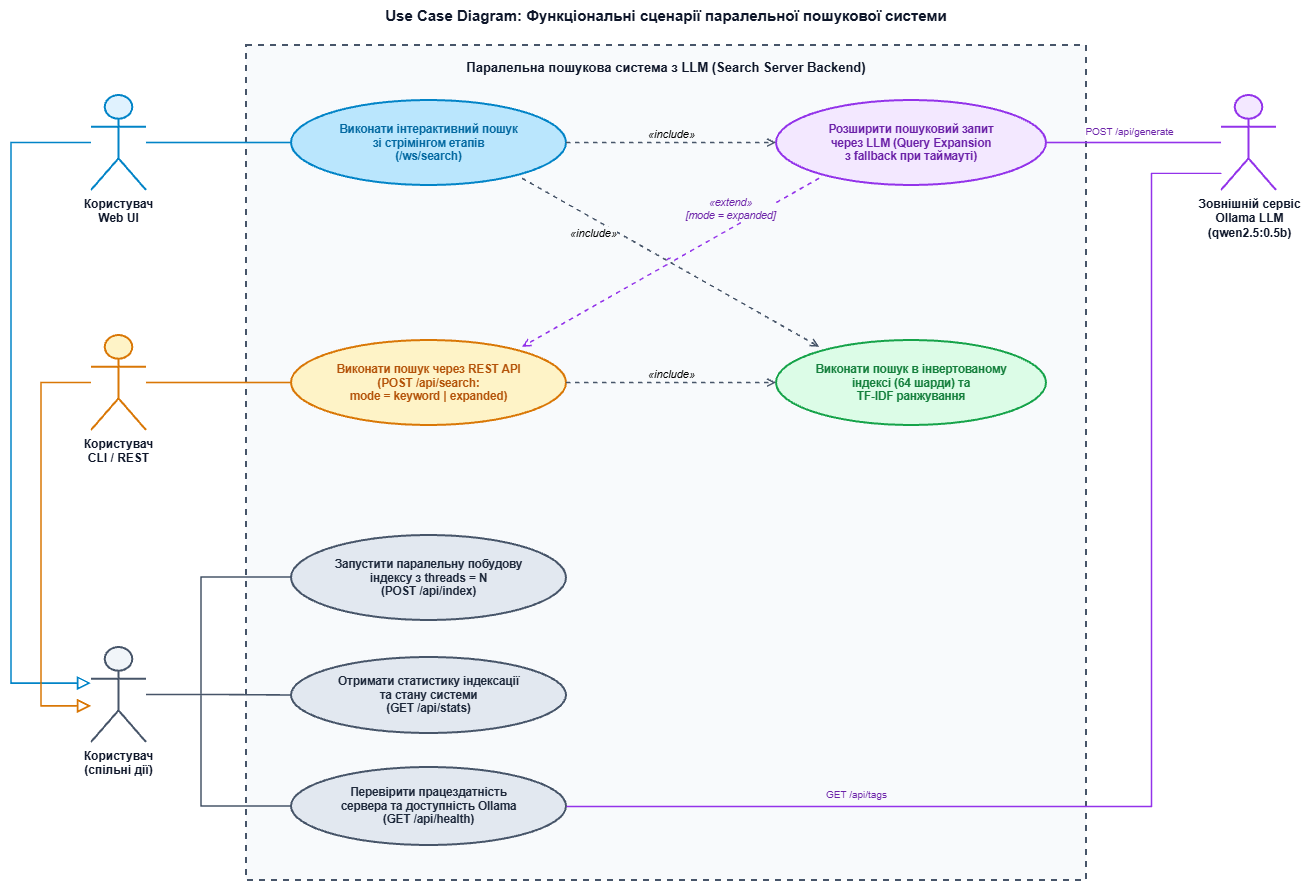

The diagram above was exported from draw.io. Its source (the exported page's mxGraphModel, read from the mxfile embedded in the PNG):
<mxGraphModel dx="1493" dy="764" grid="1" gridSize="10" guides="1" tooltips="1" connect="1" arrows="1" fold="1" page="1" pageScale="1" pageWidth="1400" pageHeight="930" math="0" shadow="0">
  <root>
    <mxCell id="0" />
    <mxCell id="1" parent="0" />
    <mxCell id="title" parent="1" style="text;html=1;strokeColor=none;fillColor=none;align=center;verticalAlign=middle;whiteSpace=wrap;rounded=0;fontSize=15;fontStyle=1;fontColor=#0f172a;" value="Use Case Diagram: Функціональні сценарії паралельної пошукової системи" vertex="1">
      <mxGeometry height="30" width="840" x="280" y="15" as="geometry" />
    </mxCell>
    <mxCell id="sys_box" parent="1" style="shape=rect;html=1;verticalAlign=top;fontStyle=1;whiteSpace=wrap;align=center;fillColor=#f8fafc;strokeColor=#475569;strokeWidth=2;dashed=1;fontSize=13;fontColor=#0f172a;arcSize=3;spacingTop=8;" value="Паралельна пошукова система з LLM (Search Server Backend)" vertex="1">
      <mxGeometry height="835" width="840" x="280" y="60" as="geometry" />
    </mxCell>
    <mxCell id="act_web_user" parent="1" style="shape=umlActor;verticalLabelPosition=bottom;verticalAlign=top;html=1;outlineConnect=0;fillColor=#e0f2fe;strokeColor=#0284c7;strokeWidth=2;fontStyle=1;fontSize=12;fontColor=#0f172a;" value="Користувач&lt;br&gt;Web UI" vertex="1">
      <mxGeometry height="95" width="55" x="125" y="110" as="geometry" />
    </mxCell>
    <mxCell id="act_cli_user" parent="1" style="shape=umlActor;verticalLabelPosition=bottom;verticalAlign=top;html=1;outlineConnect=0;fillColor=#fef3c7;strokeColor=#d97706;strokeWidth=2;fontStyle=1;fontSize=12;fontColor=#0f172a;" value="Користувач&lt;br&gt;CLI / REST" vertex="1">
      <mxGeometry height="95" width="55" x="125" y="350" as="geometry" />
    </mxCell>
    <mxCell id="act_base_user" parent="1" style="shape=umlActor;verticalLabelPosition=bottom;verticalAlign=top;html=1;outlineConnect=0;fillColor=#f1f5f9;strokeColor=#475569;strokeWidth=2;fontStyle=1;fontSize=12;fontColor=#0f172a;" value="Користувач&lt;br&gt;(спільні дії)" vertex="1">
      <mxGeometry height="95" width="55" x="125" y="662" as="geometry" />
    </mxCell>
    <mxCell id="act_ollama" parent="1" style="shape=umlActor;verticalLabelPosition=bottom;verticalAlign=top;html=1;outlineConnect=0;fillColor=#f3e8ff;strokeColor=#9333ea;strokeWidth=2;fontStyle=1;fontSize=12;fontColor=#0f172a;" value="Зовнішній сервіс&lt;br&gt;Ollama LLM&lt;br&gt;(qwen2.5:0.5b)" vertex="1">
      <mxGeometry height="95" width="55" x="1255" y="110" as="geometry" />
    </mxCell>
    <mxCell id="uc_ws_search" parent="1" style="ellipse;whiteSpace=wrap;html=1;fillColor=#bae6fd;strokeColor=#0284c7;strokeWidth=2;fontStyle=1;fontSize=11.5;fontColor=#0369a1;" value="Виконати інтерактивний пошук&lt;br&gt;зі стрімінгом етапів&lt;br&gt;(/ws/search)" vertex="1">
      <mxGeometry height="85" width="275" x="325" y="115" as="geometry" />
    </mxCell>
    <mxCell id="uc_rest_search" parent="1" style="ellipse;whiteSpace=wrap;html=1;fillColor=#fef3c7;strokeColor=#d97706;strokeWidth=2;fontStyle=1;fontSize=11.5;fontColor=#b45309;" value="Виконати пошук через REST API&lt;br&gt;(POST /api/search:&lt;br&gt;mode = keyword | expanded)" vertex="1">
      <mxGeometry height="85" width="275" x="325" y="355" as="geometry" />
    </mxCell>
    <mxCell id="uc_query_exp" parent="1" style="ellipse;whiteSpace=wrap;html=1;fillColor=#f3e8ff;strokeColor=#9333ea;strokeWidth=2;fontStyle=1;fontSize=11.5;fontColor=#6b21a8;" value="Розширити пошуковий запит&lt;br&gt;через LLM (Query Expansion&lt;br&gt;з fallback при таймауті)" vertex="1">
      <mxGeometry height="85" width="270" x="810" y="115" as="geometry" />
    </mxCell>
    <mxCell id="uc_index_search" parent="1" style="ellipse;whiteSpace=wrap;html=1;fillColor=#dcfce7;strokeColor=#16a34a;strokeWidth=2;fontStyle=1;fontSize=11.5;fontColor=#15803d;" value="Виконати пошук в інвертованому&lt;br&gt;індексі (64 шарди) та&lt;br&gt;TF-IDF ранжування" vertex="1">
      <mxGeometry height="85" width="270" x="810" y="355" as="geometry" />
    </mxCell>
    <mxCell id="uc_build_index" parent="1" style="ellipse;whiteSpace=wrap;html=1;fillColor=#e2e8f0;strokeColor=#475569;strokeWidth=2;fontStyle=1;fontSize=11.5;fontColor=#1e293b;" value="Запустити паралельну побудову&lt;br&gt;індексу з threads = N&lt;br&gt;(POST /api/index)" vertex="1">
      <mxGeometry height="85" width="275" x="325" y="550" as="geometry" />
    </mxCell>
    <mxCell id="uc_stats" parent="1" style="ellipse;whiteSpace=wrap;html=1;fillColor=#e2e8f0;strokeColor=#475569;strokeWidth=2;fontStyle=1;fontSize=11.5;fontColor=#1e293b;" value="Отримати статистику індексації&lt;br&gt;та стану системи&lt;br&gt;(GET /api/stats)" vertex="1">
      <mxGeometry height="76" width="275" x="325" y="672" as="geometry" />
    </mxCell>
    <mxCell id="uc_health" parent="1" style="ellipse;whiteSpace=wrap;html=1;fillColor=#e2e8f0;strokeColor=#475569;strokeWidth=2;fontStyle=1;fontSize=11.5;fontColor=#1e293b;" value="Перевірити працездатність&lt;br&gt;сервера та доступність Ollama&lt;br&gt;(GET /api/health)" vertex="1">
      <mxGeometry height="78" width="275" x="325" y="782" as="geometry" />
    </mxCell>
    <mxCell id="gen_web_base" edge="1" parent="1" source="act_web_user" style="edgeStyle=orthogonalEdgeStyle;rounded=0;html=1;endArrow=block;endFill=0;endSize=10;strokeColor=#0284c7;strokeWidth=1.6;exitX=0;exitY=0.5;exitDx=0;exitDy=0;exitPerimeter=0;entryX=0;entryY=0.38;entryDx=0;entryDy=0;entryPerimeter=0;" target="act_base_user">
      <mxGeometry relative="1" as="geometry">
        <Array as="points">
          <mxPoint x="45" y="158" />
          <mxPoint x="45" y="698" />
        </Array>
      </mxGeometry>
    </mxCell>
    <mxCell id="gen_cli_base" edge="1" parent="1" source="act_cli_user" style="edgeStyle=orthogonalEdgeStyle;rounded=0;html=1;endArrow=block;endFill=0;endSize=10;strokeColor=#d97706;strokeWidth=1.6;exitX=0;exitY=0.5;exitDx=0;exitDy=0;exitPerimeter=0;entryX=0;entryY=0.62;entryDx=0;entryDy=0;entryPerimeter=0;" target="act_base_user">
      <mxGeometry relative="1" as="geometry">
        <Array as="points">
          <mxPoint x="75" y="398" />
          <mxPoint x="75" y="721" />
        </Array>
      </mxGeometry>
    </mxCell>
    <mxCell id="rel_web_ws" edge="1" parent="1" source="act_web_user" style="edgeStyle=orthogonalEdgeStyle;rounded=0;html=1;endArrow=none;strokeColor=#0284c7;strokeWidth=1.6;" target="uc_ws_search">
      <mxGeometry relative="1" as="geometry" />
    </mxCell>
    <mxCell id="rel_cli_search" edge="1" parent="1" source="act_cli_user" style="edgeStyle=orthogonalEdgeStyle;rounded=0;html=1;endArrow=none;strokeColor=#d97706;strokeWidth=1.6;" target="uc_rest_search">
      <mxGeometry relative="1" as="geometry" />
    </mxCell>
    <mxCell id="rel_base_index" edge="1" parent="1" source="act_base_user" style="edgeStyle=orthogonalEdgeStyle;rounded=0;html=1;endArrow=none;strokeColor=#475569;strokeWidth=1.6;" target="uc_build_index">
      <mxGeometry relative="1" as="geometry">
        <Array as="points">
          <mxPoint x="235" y="710" />
          <mxPoint x="235" y="592" />
        </Array>
      </mxGeometry>
    </mxCell>
    <mxCell id="rel_base_stats" edge="1" parent="1" source="act_base_user" style="edgeStyle=orthogonalEdgeStyle;rounded=0;html=1;endArrow=none;strokeColor=#475569;strokeWidth=1.6;" target="uc_stats">
      <mxGeometry relative="1" as="geometry" />
    </mxCell>
    <mxCell id="rel_base_health" edge="1" parent="1" source="act_base_user" style="edgeStyle=orthogonalEdgeStyle;rounded=0;html=1;endArrow=none;strokeColor=#475569;strokeWidth=1.6;" target="uc_health">
      <mxGeometry relative="1" as="geometry">
        <Array as="points">
          <mxPoint x="235" y="710" />
          <mxPoint x="235" y="821" />
        </Array>
      </mxGeometry>
    </mxCell>
    <mxCell id="inc_ws_qe" edge="1" parent="1" source="uc_ws_search" style="html=1;verticalAlign=bottom;labelBackgroundColor=#f8fafc;endArrow=open;endFill=0;dashed=1;strokeColor=#475569;strokeWidth=1.5;fontStyle=2;fontSize=11;" target="uc_query_exp" value="«include»">
      <mxGeometry relative="1" as="geometry" />
    </mxCell>
    <mxCell id="inc_rest_index" edge="1" parent="1" source="uc_rest_search" style="html=1;verticalAlign=bottom;labelBackgroundColor=#f8fafc;endArrow=open;endFill=0;dashed=1;strokeColor=#475569;strokeWidth=1.5;fontStyle=2;fontSize=11;" target="uc_index_search" value="«include»">
      <mxGeometry relative="1" as="geometry" />
    </mxCell>
    <mxCell id="inc_ws_index" edge="1" parent="1" source="uc_ws_search" style="html=1;labelBackgroundColor=#f8fafc;endArrow=open;endFill=0;dashed=1;strokeColor=#475569;strokeWidth=1.5;fontStyle=2;fontSize=11;exitX=0.84;exitY=0.92;exitDx=0;exitDy=0;exitPerimeter=0;entryX=0.16;entryY=0.08;entryDx=0;entryDy=0;entryPerimeter=0;" target="uc_index_search" value="«include»">
      <mxGeometry relative="1" x="-0.48" y="-12" as="geometry">
        <mxPoint as="offset" />
      </mxGeometry>
    </mxCell>
    <mxCell id="ext_qe_rest" edge="1" parent="1" source="uc_query_exp" style="html=1;labelBackgroundColor=#f8fafc;endArrow=open;endFill=0;dashed=1;strokeColor=#9333ea;strokeWidth=1.5;fontStyle=2;fontSize=10.5;fontColor=#6b21a8;jumpStyle=arc;jumpSize=8;exitX=0.16;exitY=0.92;exitDx=0;exitDy=0;exitPerimeter=0;entryX=0.84;entryY=0.08;entryDx=0;entryDy=0;entryPerimeter=0;" target="uc_rest_search" value="«extend»&lt;br&gt;[mode = expanded]">
      <mxGeometry relative="1" x="-0.46" y="-18" as="geometry">
        <mxPoint as="offset" />
      </mxGeometry>
    </mxCell>
    <mxCell id="rel_ollama_qe" edge="1" parent="1" source="uc_query_exp" style="edgeStyle=orthogonalEdgeStyle;rounded=0;html=1;endArrow=none;strokeColor=#9333ea;strokeWidth=1.6;fontSize=10;fontColor=#6b21a8;labelBackgroundColor=#ffffff;" target="act_ollama" value="POST /api/generate">
      <mxGeometry relative="1" x="-0.05" y="12" as="geometry">
        <mxPoint as="offset" />
      </mxGeometry>
    </mxCell>
    <mxCell id="rel_ollama_health" edge="1" parent="1" source="uc_health" style="edgeStyle=orthogonalEdgeStyle;rounded=0;html=1;endArrow=none;strokeColor=#9333ea;strokeWidth=1.4;fontSize=10;fontColor=#6b21a8;labelBackgroundColor=#f8fafc;exitX=1;exitY=0.5;exitDx=0;exitDy=0;entryX=0;entryY=0.82;entryDx=0;entryDy=0;entryPerimeter=0;" target="act_ollama" value="GET /api/tags">
      <mxGeometry relative="1" x="-0.55" y="12" as="geometry">
        <mxPoint as="offset" />
        <Array as="points">
          <mxPoint x="1185" y="821" />
          <mxPoint x="1185" y="188" />
        </Array>
      </mxGeometry>
    </mxCell>
  </root>
</mxGraphModel>